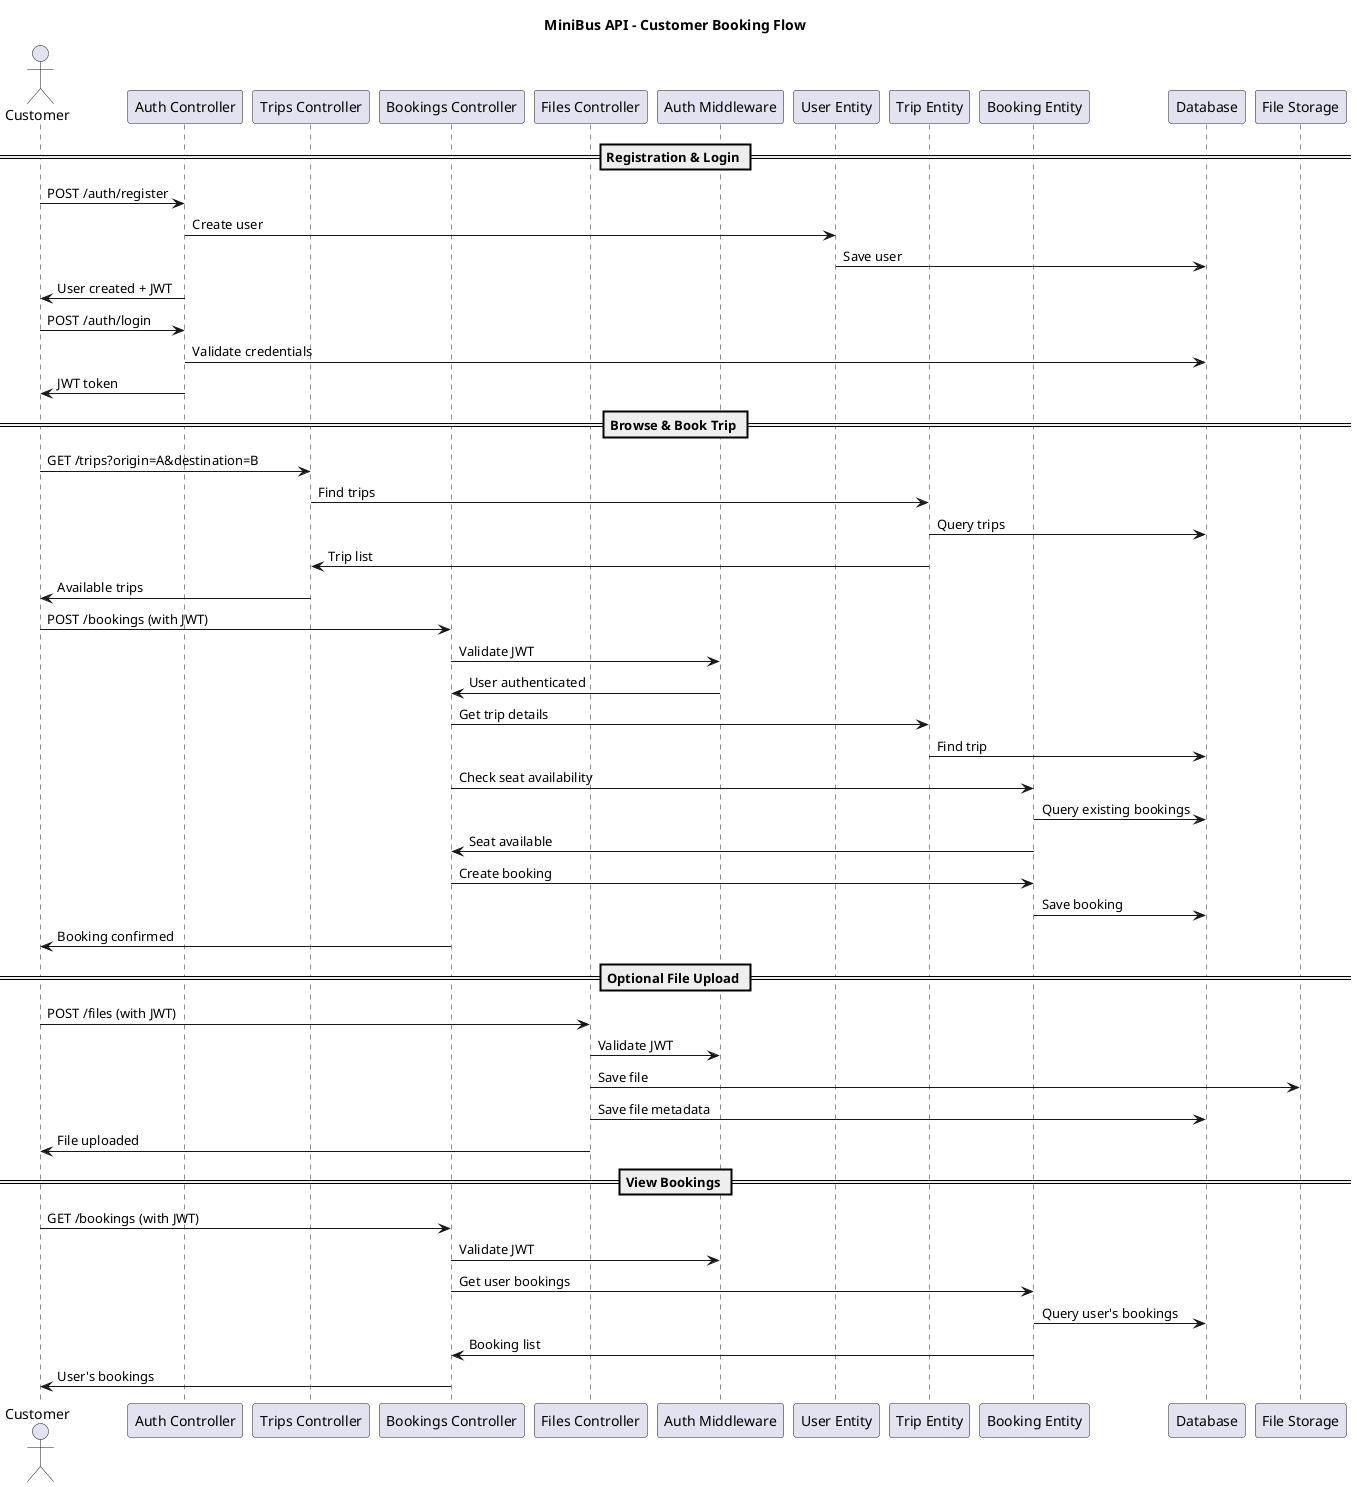

The diagram above was rendered by PlantUML. Its source (embedded in the PNG):
@startuml MiniBus API Sequence Diagram

title MiniBus API - Customer Booking Flow

actor Customer
participant "Auth Controller" as Auth
participant "Trips Controller" as Trips
participant "Bookings Controller" as Bookings
participant "Files Controller" as Files
participant "Auth Middleware" as AuthMW
participant "User Entity" as UserE
participant "Trip Entity" as TripE
participant "Booking Entity" as BookingE
participant "Database" as DB
participant "File Storage" as Storage

== Registration & Login ==
Customer -> Auth: POST /auth/register
Auth -> UserE: Create user
UserE -> DB: Save user
Auth -> Customer: User created + JWT

Customer -> Auth: POST /auth/login
Auth -> DB: Validate credentials
Auth -> Customer: JWT token

== Browse & Book Trip ==
Customer -> Trips: GET /trips?origin=A&destination=B
Trips -> TripE: Find trips
TripE -> DB: Query trips
TripE -> Trips: Trip list
Trips -> Customer: Available trips

Customer -> Bookings: POST /bookings (with JWT)
Bookings -> AuthMW: Validate JWT
AuthMW -> Bookings: User authenticated
Bookings -> TripE: Get trip details
TripE -> DB: Find trip
Bookings -> BookingE: Check seat availability
BookingE -> DB: Query existing bookings
BookingE -> Bookings: Seat available
Bookings -> BookingE: Create booking
BookingE -> DB: Save booking
Bookings -> Customer: Booking confirmed

== Optional File Upload ==
Customer -> Files: POST /files (with JWT)
Files -> AuthMW: Validate JWT
Files -> Storage: Save file
Files -> DB: Save file metadata
Files -> Customer: File uploaded

== View Bookings ==
Customer -> Bookings: GET /bookings (with JWT)
Bookings -> AuthMW: Validate JWT
Bookings -> BookingE: Get user bookings
BookingE -> DB: Query user's bookings
BookingE -> Bookings: Booking list
Bookings -> Customer: User's bookings

@enduml